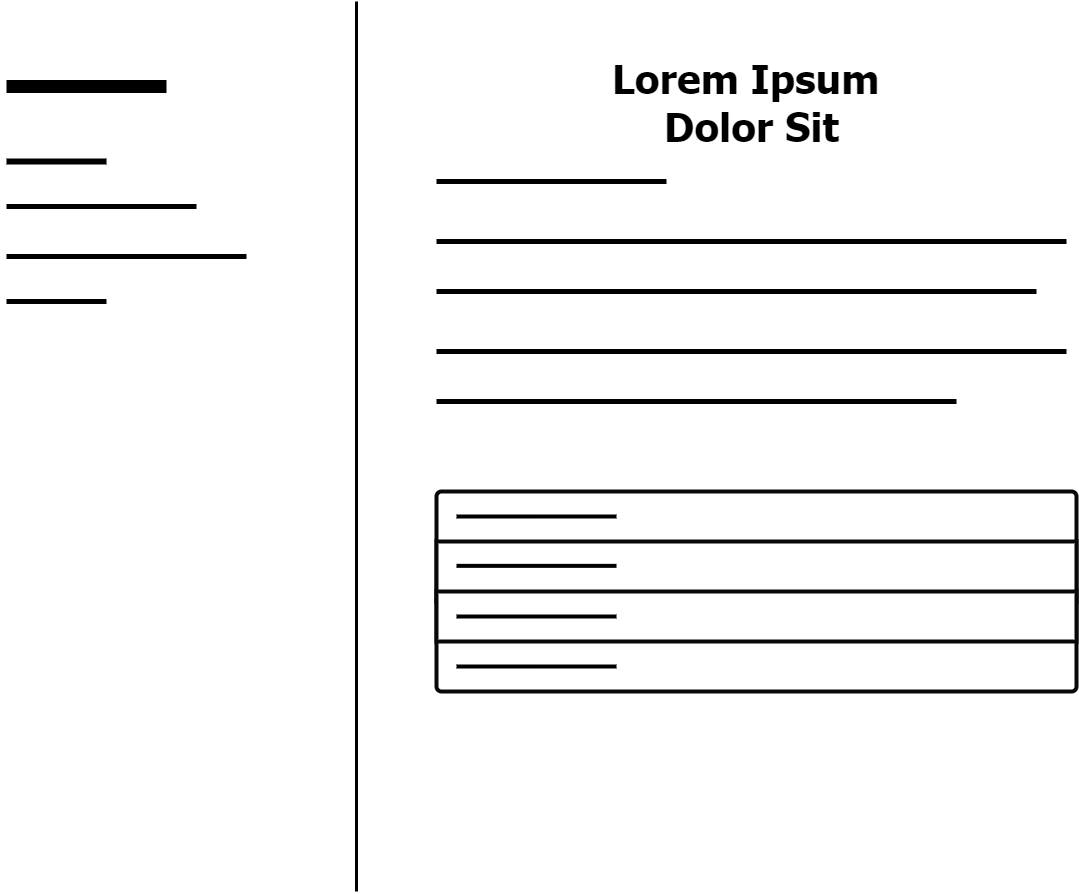

The diagram above was exported from draw.io. Its source (the exported page's mxGraphModel, read from the mxfile embedded in the PNG):
<mxGraphModel dx="1571" dy="2797" grid="1" gridSize="10" guides="1" tooltips="1" connect="1" arrows="1" fold="1" page="1" pageScale="1" pageWidth="1200" pageHeight="1600" math="0" shadow="0">
  <root>
    <mxCell id="0" />
    <mxCell id="1" parent="0" />
    <mxCell id="-pRktthlbrCBZxpntKEM-3" value="" style="endArrow=none;html=1;rounded=0;strokeWidth=3;" edge="1" parent="1">
      <mxGeometry width="50" height="50" relative="1" as="geometry">
        <mxPoint x="400" y="880" as="sourcePoint" />
        <mxPoint x="400" y="-10" as="targetPoint" />
      </mxGeometry>
    </mxCell>
    <mxCell id="-pRktthlbrCBZxpntKEM-6" value="" style="endArrow=none;html=1;rounded=0;strokeWidth=5;" edge="1" parent="1">
      <mxGeometry width="50" height="50" relative="1" as="geometry">
        <mxPoint x="710" y="170" as="sourcePoint" />
        <mxPoint x="480" y="170" as="targetPoint" />
      </mxGeometry>
    </mxCell>
    <mxCell id="-pRktthlbrCBZxpntKEM-7" value="" style="endArrow=none;html=1;rounded=0;strokeWidth=5;" edge="1" parent="1">
      <mxGeometry width="50" height="50" relative="1" as="geometry">
        <mxPoint x="1110" y="230" as="sourcePoint" />
        <mxPoint x="480" y="230" as="targetPoint" />
      </mxGeometry>
    </mxCell>
    <mxCell id="-pRktthlbrCBZxpntKEM-8" value="" style="endArrow=none;html=1;rounded=0;strokeWidth=5;" edge="1" parent="1">
      <mxGeometry width="50" height="50" relative="1" as="geometry">
        <mxPoint x="1080" y="280" as="sourcePoint" />
        <mxPoint x="480" y="280" as="targetPoint" />
      </mxGeometry>
    </mxCell>
    <mxCell id="-pRktthlbrCBZxpntKEM-9" value="" style="endArrow=none;html=1;rounded=0;strokeWidth=5;" edge="1" parent="1">
      <mxGeometry width="50" height="50" relative="1" as="geometry">
        <mxPoint x="1110" y="340" as="sourcePoint" />
        <mxPoint x="480" y="340" as="targetPoint" />
      </mxGeometry>
    </mxCell>
    <mxCell id="-pRktthlbrCBZxpntKEM-10" value="" style="endArrow=none;html=1;rounded=0;strokeWidth=5;" edge="1" parent="1">
      <mxGeometry width="50" height="50" relative="1" as="geometry">
        <mxPoint x="1000" y="390" as="sourcePoint" />
        <mxPoint x="480" y="390" as="targetPoint" />
      </mxGeometry>
    </mxCell>
    <mxCell id="-pRktthlbrCBZxpntKEM-11" value="Lorem Ipsum&amp;nbsp;&lt;div&gt;Dolor Sit&lt;/div&gt;" style="text;html=1;align=center;verticalAlign=middle;resizable=0;points=[];autosize=1;strokeColor=none;fillColor=none;strokeWidth=2;fontSize=40;fontStyle=1;fontFamily=Tahoma;" vertex="1" parent="1">
      <mxGeometry x="660" y="35" width="270" height="110" as="geometry" />
    </mxCell>
    <mxCell id="-pRktthlbrCBZxpntKEM-15" value="" style="html=1;shadow=0;dashed=0;shape=mxgraph.bootstrap.rrect;rSize=5;strokeColor=#080808;html=1;whiteSpace=wrap;fillColor=#FFFFFF;fontColor=#000000;strokeWidth=4;" vertex="1" parent="1">
      <mxGeometry x="480" y="480" width="640" height="200" as="geometry" />
    </mxCell>
    <mxCell id="-pRktthlbrCBZxpntKEM-16" value="" style="html=1;shadow=0;dashed=0;shape=mxgraph.bootstrap.topButton;rSize=5;strokeColor=#080808;fillColor=#ffffff;fontColor=#6C767D;perimeter=none;whiteSpace=wrap;resizeWidth=1;align=left;spacing=10;strokeWidth=4;" vertex="1" parent="-pRktthlbrCBZxpntKEM-15">
      <mxGeometry width="640" relative="1" as="geometry" />
    </mxCell>
    <mxCell id="-pRktthlbrCBZxpntKEM-17" value="" style="strokeColor=#080808;fillColor=inherit;gradientColor=inherit;fontColor=inherit;html=1;shadow=0;dashed=0;perimeter=none;whiteSpace=wrap;resizeWidth=1;align=left;spacing=10;strokeWidth=4;" vertex="1" parent="-pRktthlbrCBZxpntKEM-15">
      <mxGeometry width="640" height="60" relative="1" as="geometry">
        <mxPoint y="50" as="offset" />
      </mxGeometry>
    </mxCell>
    <mxCell id="-pRktthlbrCBZxpntKEM-19" value="" style="strokeColor=#080808;fillColor=inherit;gradientColor=inherit;fontColor=inherit;html=1;shadow=0;dashed=0;perimeter=none;whiteSpace=wrap;resizeWidth=1;align=left;spacing=10;strokeWidth=4;" vertex="1" parent="-pRktthlbrCBZxpntKEM-15">
      <mxGeometry width="640" height="50" relative="1" as="geometry">
        <mxPoint y="100" as="offset" />
      </mxGeometry>
    </mxCell>
    <mxCell id="-pRktthlbrCBZxpntKEM-21" value="&lt;span style=&quot;color: rgba(0, 0, 0, 0); font-family: monospace; font-size: 0px; text-align: start; background-color: rgb(251, 251, 251);&quot;&gt;%3CmxGraphModel%3E%3Croot%3E%3CmxCell%20id%3D%220%22%2F%3E%3CmxCell%20id%3D%221%22%20parent%3D%220%22%2F%3E%3CmxCell%20id%3D%222%22%20value%3D%22%22%20style%3D%22endArrow%3Dnone%3Bhtml%3D1%3Brounded%3D0%3B%22%20edge%3D%221%22%20parent%3D%221%22%3E%3CmxGeometry%20width%3D%2250%22%20height%3D%2250%22%20relative%3D%221%22%20as%3D%22geometry%22%3E%3CmxPoint%20x%3D%221120%22%20y%3D%22230%22%20as%3D%22sourcePoint%22%2F%3E%3CmxPoint%20x%3D%22480%22%20y%3D%22230%22%20as%3D%22targetPoint%22%2F%3E%3C%2FmxGeometry%3E%3C%2FmxCell%3E%3C%2Froot%3E%3C%2FmxGraphModel%3E&lt;/span&gt;&lt;span style=&quot;color: rgba(0, 0, 0, 0); font-family: monospace; font-size: 0px; text-align: start; background-color: rgb(251, 251, 251);&quot;&gt;%3CmxGraphModel%3E%3Croot%3E%3CmxCell%20id%3D%220%22%2F%3E%3CmxCell%20id%3D%221%22%20parent%3D%220%22%2F%3E%3CmxCell%20id%3D%222%22%20value%3D%22%22%20style%3D%22endArrow%3Dnone%3Bhtml%3D1%3Brounded%3D0%3B%22%20edge%3D%221%22%20parent%3D%221%22%3E%3CmxGeometry%20width%3D%2250%22%20height%3D%2250%22%20relative%3D%221%22%20as%3D%22geometry%22%3E%3CmxPoint%20x%3D%221120%22%20y%3D%22230%22%20as%3D%22sourcePoint%22%2F%3E%3CmxPoint%20x%3D%22480%22%20y%3D%22230%22%20as%3D%22targetPoint%22%2F%3E%3C%2FmxGeometry%3E%3C%2FmxCell%3E%3C%2Froot%3E%3C%2FmxGraphModel%3E&lt;/span&gt;" style="line;strokeWidth=4;html=1;perimeter=backbonePerimeter;points=[];outlineConnect=0;" vertex="1" parent="-pRktthlbrCBZxpntKEM-15">
      <mxGeometry x="20" y="70.00130434782608" width="160" height="8.695652173913043" as="geometry" />
    </mxCell>
    <mxCell id="-pRktthlbrCBZxpntKEM-23" value="" style="line;strokeWidth=4;html=1;perimeter=backbonePerimeter;points=[];outlineConnect=0;" vertex="1" parent="-pRktthlbrCBZxpntKEM-15">
      <mxGeometry x="20" y="120" width="160" height="10" as="geometry" />
    </mxCell>
    <mxCell id="-pRktthlbrCBZxpntKEM-22" value="" style="line;strokeWidth=4;html=1;perimeter=backbonePerimeter;points=[];outlineConnect=0;" vertex="1" parent="-pRktthlbrCBZxpntKEM-15">
      <mxGeometry x="20" y="20" width="160" height="10" as="geometry" />
    </mxCell>
    <mxCell id="-pRktthlbrCBZxpntKEM-24" value="" style="line;strokeWidth=4;html=1;perimeter=backbonePerimeter;points=[];outlineConnect=0;" vertex="1" parent="-pRktthlbrCBZxpntKEM-15">
      <mxGeometry x="20" y="170" width="160" height="10" as="geometry" />
    </mxCell>
    <mxCell id="-pRktthlbrCBZxpntKEM-25" value="" style="line;strokeWidth=13;html=1;perimeter=backbonePerimeter;points=[];outlineConnect=0;fontSize=21;" vertex="1" parent="1">
      <mxGeometry x="50" y="60" width="160" height="30" as="geometry" />
    </mxCell>
    <mxCell id="-pRktthlbrCBZxpntKEM-26" value="" style="line;strokeWidth=6;html=1;perimeter=backbonePerimeter;points=[];outlineConnect=0;" vertex="1" parent="1">
      <mxGeometry x="50" y="145" width="100" height="10" as="geometry" />
    </mxCell>
    <mxCell id="-pRktthlbrCBZxpntKEM-27" value="" style="line;strokeWidth=5;html=1;perimeter=backbonePerimeter;points=[];outlineConnect=0;" vertex="1" parent="1">
      <mxGeometry x="50" y="190" width="190" height="10" as="geometry" />
    </mxCell>
    <mxCell id="-pRktthlbrCBZxpntKEM-28" value="" style="line;strokeWidth=5;html=1;perimeter=backbonePerimeter;points=[];outlineConnect=0;" vertex="1" parent="1">
      <mxGeometry x="50" y="240" width="240" height="10" as="geometry" />
    </mxCell>
    <mxCell id="-pRktthlbrCBZxpntKEM-29" value="" style="line;strokeWidth=5;html=1;perimeter=backbonePerimeter;points=[];outlineConnect=0;" vertex="1" parent="1">
      <mxGeometry x="50" y="260" width="100" height="60" as="geometry" />
    </mxCell>
  </root>
</mxGraphModel>